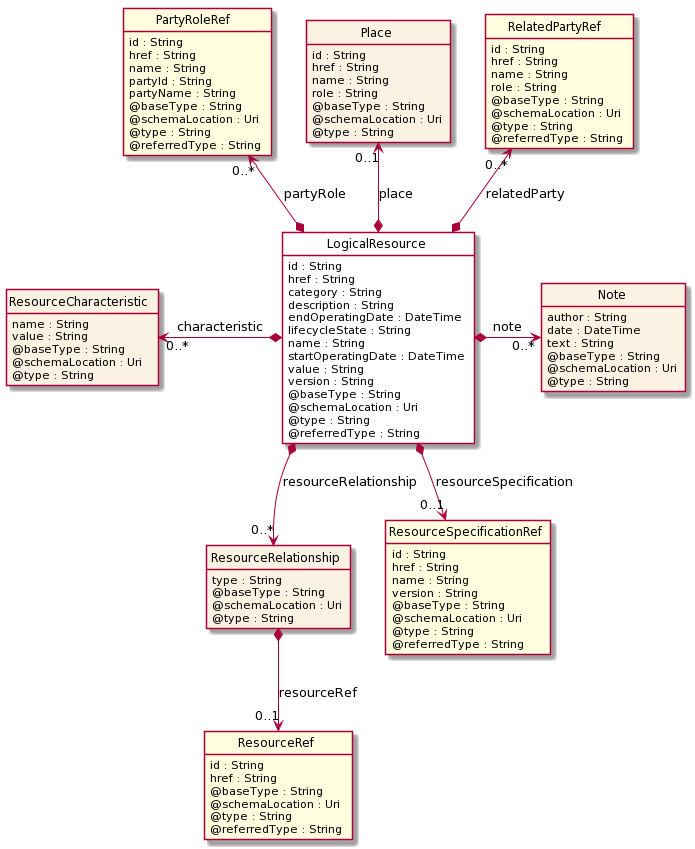

The diagram above was rendered by PlantUML. Its source (embedded in the PNG):
@startuml
hide circle
hide methods
hide stereotype
show <<Enumeration>> stereotype
skinparam class {
   BackgroundColor<<Enumeration>> #E6F5F7
   BackgroundColor<<Ref>> #FFFFE0
   BackgroundColor<<Pivot>> #FFFFFFF
   BackgroundColor #FCF2E3
}

class LogicalResource <<Pivot>> {
    id : String
    href : String
    category : String
    description : String
    endOperatingDate : DateTime
    lifecycleState : String
    name : String
    startOperatingDate : DateTime
    value : String
    version : String
    @baseType : String
    @schemaLocation : Uri
    @type : String
    @referredType : String
}

class ResourceCharacteristic {
    name : String
    value : String
    @baseType : String
    @schemaLocation : Uri
    @type : String
}

class Note {
    author : String
    date : DateTime
    text : String
    @baseType : String
    @schemaLocation : Uri
    @type : String
}

class PartyRoleRef <<Ref>> {
    id : String
    href : String
    name : String
    partyId : String
    partyName : String
    @baseType : String
    @schemaLocation : Uri
    @type : String
    @referredType : String
}

class Place {
    id : String
    href : String
    name : String
    role : String
    @baseType : String
    @schemaLocation : Uri
    @type : String
}

class RelatedPartyRef <<Ref>> {
    id : String
    href : String
    name : String
    role : String
    @baseType : String
    @schemaLocation : Uri
    @type : String
    @referredType : String
}

class ResourceRelationship {
    type : String
    @baseType : String
    @schemaLocation : Uri
    @type : String
}

class ResourceRef <<Ref>> {
    id : String
    href : String
    @baseType : String
    @schemaLocation : Uri
    @type : String
    @referredType : String
}

class ResourceSpecificationRef <<Ref>> {
    id : String
    href : String
    name : String
    version : String
    @baseType : String
    @schemaLocation : Uri
    @type : String
    @referredType : String
}


ResourceCharacteristic "0..*" <-left-* LogicalResource : characteristic
LogicalResource *-right-> "0..*" Note : note
PartyRoleRef "0..*" <--* LogicalResource : partyRole
Place "0..1" <--* LogicalResource : place
RelatedPartyRef "0..*" <--* LogicalResource : relatedParty
LogicalResource *-->  "0..*" ResourceRelationship : resourceRelationship
LogicalResource *-->  "0..1" ResourceSpecificationRef : resourceSpecification






ResourceRelationship *-->  "0..1" ResourceRef : resourceRef


@enduml